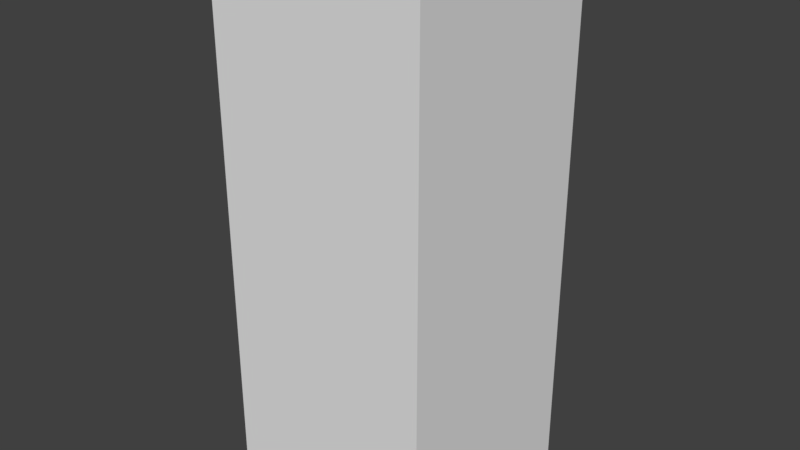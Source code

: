 # Source: Tall_Hollow_Cube.blend  (saved by Blender 2.79.0; exported with 4.5.12 LTS)
import bpy
from mathutils import Matrix  # noqa: F401  (used for matrix-valued properties, if any)

bpy.ops.wm.read_factory_settings(use_empty=True)
scene = bpy.context.scene
scene.name = 'Scene'

# ---- collections
col_collection_1 = bpy.data.collections.new('Collection 1'); scene.collection.children.link(col_collection_1)

# ---- world
world_world = bpy.data.worlds.new('World'); scene.world = world_world
world_world.color = (0.05088, 0.05088, 0.05088)
world_world.use_sun_shadow = False
world_world.sun_shadow_jitter_overblur = 0.0
world_world.cycles.sampling_method = 'MANUAL'

# ---- meshes
me_cube_001 = bpy.data.meshes.new('Cube.001')
me_cube_001.from_pydata([(-1.0, -1.0, -1.0), (-1.0, -1.0, 4.0), (-1.0, 1.0, -1.0), (-1.0, 1.0, 4.0), (1.0, -1.0, -1.0), (1.0, -1.0, 4.0), (1.0, 1.0, -1.0), (1.0, 1.0, 4.0), (-0.6, -0.6, 4.0), (-0.6, 0.6, 4.0), (0.6, -0.6, 4.0), (0.6, 0.6, 4.0), (-0.6, -0.6, 3.104), (-0.6, 0.6, 3.104), (0.6, -0.6, 3.104), (0.6, 0.6, 3.104)], [], [(0, 1, 3, 2), (2, 3, 7, 6), (6, 7, 5, 4), (4, 5, 1, 0), (2, 6, 4, 0), (5, 7, 11, 10), (8, 10, 14, 12), (3, 1, 8, 9), (1, 5, 10, 8), (7, 3, 9, 11), (15, 13, 12, 14), (11, 9, 13, 15), (10, 11, 15, 14), (9, 8, 12, 13)])
me_cube_001.use_remesh_preserve_volume = False
me_cube_001.use_remesh_preserve_attributes = False
me_cube_001.use_mirror_vertex_groups = False
me_cube_001.update()

# ---- objects
ob_cube = bpy.data.objects.new('Cube', me_cube_001)

# ---- transforms, parenting, visibility, modifiers, constraints
ob_cube.location = (0.0, 0.0, 0.0)
ob_cube.lineart.crease_threshold = 0.0

# ---- collection membership
col_collection_1.objects.link(ob_cube)

# ---- scene / render settings (as saved in the file)
scene.frame_start = 1; scene.frame_end = 250; scene.frame_set(1)
scene.render.engine = 'BLENDER_EEVEE_NEXT'
scene.render.resolution_percentage = 50
scene.render.dither_intensity = 0.0
scene.cycles.use_denoising = False
scene.cycles.samples = 128
scene.cycles.sampling_pattern = 'TABULATED_SOBOL'
scene.cycles.use_adaptive_sampling = False
scene.cycles.use_light_tree = False
scene.cycles.blur_glossy = 0.0
scene.cycles.sample_clamp_indirect = 0.0
scene.view_settings.view_transform = 'Standard'
bpy.context.view_layer.update()

# ---- added for rendering (the .blend has no active camera and no usable light): camera, sun
cam_auto = bpy.data.cameras.new('AutoCamera')
cam_auto.lens = 50.0
cam_auto.sensor_width = 36.0
cam_auto.clip_end = 1000.0
ob_auto_camera = bpy.data.objects.new('AutoCamera', cam_auto)
scene.collection.objects.link(ob_auto_camera)
ob_auto_camera.location = (5.31501, -6.37801, 5.75201)
ob_auto_camera.rotation_euler = (1.09748, -7.21219e-08, 0.694738)
scene.camera = ob_auto_camera
light_auto_sun = bpy.data.lights.new('AutoSun', 'SUN')
light_auto_sun.energy = 3.0
light_auto_sun.angle = 0.0523599
ob_auto_sun = bpy.data.objects.new('AutoSun', light_auto_sun)
scene.collection.objects.link(ob_auto_sun)
ob_auto_sun.rotation_euler = (0.872665, 0.174533, 0.523599)
bpy.context.view_layer.update()

